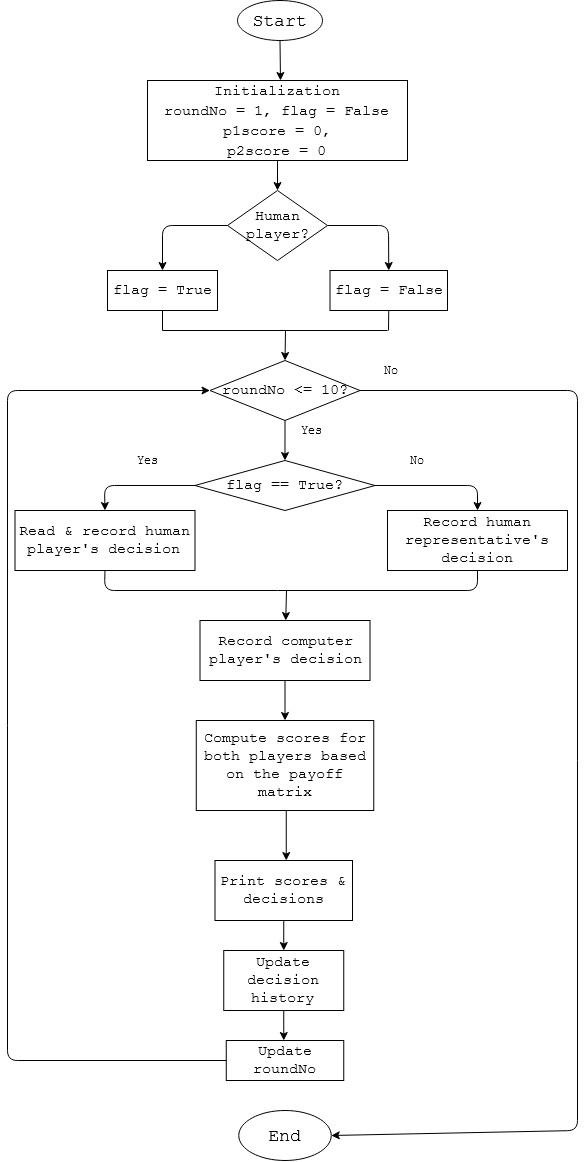

The diagram above was exported from draw.io. Its source (the exported page's mxGraphModel, read from the mxfile embedded in the PNG):
<mxGraphModel dx="2170" dy="1170" grid="1" gridSize="10" guides="1" tooltips="1" connect="1" arrows="1" fold="1" page="1" pageScale="1" pageWidth="850" pageHeight="1100" math="0" shadow="0">
  <root>
    <mxCell id="0" />
    <mxCell id="1" parent="0" />
    <mxCell id="6hXbt3BVCsmx6Ec7DU_0-1" value="&lt;font style=&quot;font-size: 18px&quot; face=&quot;Courier New&quot;&gt;Start&lt;/font&gt;" style="ellipse;whiteSpace=wrap;html=1;" vertex="1" parent="1">
      <mxGeometry x="850.01" y="230" width="85" height="40" as="geometry" />
    </mxCell>
    <mxCell id="6hXbt3BVCsmx6Ec7DU_0-2" value="&lt;div style=&quot;font-size: 15px&quot;&gt;&lt;font style=&quot;font-size: 15px&quot; face=&quot;Courier New&quot;&gt;Initialization&lt;/font&gt;&lt;/div&gt;&lt;div style=&quot;font-size: 15px&quot;&gt;&lt;font style=&quot;font-size: 15px&quot; face=&quot;Courier New&quot;&gt;roundNo = 1, flag = False&lt;br&gt;&lt;/font&gt;&lt;/div&gt;&lt;div style=&quot;font-size: 15px&quot;&gt;&lt;font style=&quot;font-size: 15px&quot; face=&quot;Courier New&quot;&gt;p1score = 0, &lt;br&gt;&lt;/font&gt;&lt;/div&gt;&lt;div style=&quot;font-size: 15px&quot;&gt;&lt;font style=&quot;font-size: 15px&quot; face=&quot;Courier New&quot;&gt;p2score = 0&lt;br&gt;&lt;/font&gt;&lt;/div&gt;" style="rounded=0;whiteSpace=wrap;html=1;" vertex="1" parent="1">
      <mxGeometry x="760" y="310" width="260" height="80" as="geometry" />
    </mxCell>
    <mxCell id="6hXbt3BVCsmx6Ec7DU_0-3" value="&lt;font style=&quot;font-size: 15px&quot; face=&quot;Courier New&quot;&gt;Read &amp;amp; record human player's decision&lt;br&gt;&lt;/font&gt;" style="rounded=0;whiteSpace=wrap;html=1;" vertex="1" parent="1">
      <mxGeometry x="627.49" y="740" width="180" height="60" as="geometry" />
    </mxCell>
    <mxCell id="6hXbt3BVCsmx6Ec7DU_0-4" value="" style="endArrow=classic;html=1;exitX=0.5;exitY=1;exitDx=0;exitDy=0;" edge="1" parent="1" source="6hXbt3BVCsmx6Ec7DU_0-1">
      <mxGeometry width="50" height="50" relative="1" as="geometry">
        <mxPoint x="845.01" y="530" as="sourcePoint" />
        <mxPoint x="893" y="310" as="targetPoint" />
      </mxGeometry>
    </mxCell>
    <mxCell id="6hXbt3BVCsmx6Ec7DU_0-6" value="&lt;font style=&quot;font-size: 15px&quot; face=&quot;Courier New&quot;&gt;Print scores &amp;amp; decisions&lt;/font&gt;" style="rounded=0;whiteSpace=wrap;html=1;" vertex="1" parent="1">
      <mxGeometry x="827.49" y="1090" width="137.51" height="60" as="geometry" />
    </mxCell>
    <mxCell id="6hXbt3BVCsmx6Ec7DU_0-7" value="&lt;font style=&quot;font-size: 15px&quot; face=&quot;Courier New&quot;&gt;Update decision history&lt;br&gt;&lt;/font&gt;" style="rounded=0;whiteSpace=wrap;html=1;" vertex="1" parent="1">
      <mxGeometry x="836.25" y="1180" width="120" height="60" as="geometry" />
    </mxCell>
    <mxCell id="6hXbt3BVCsmx6Ec7DU_0-8" value="&lt;font style=&quot;font-size: 18px&quot; face=&quot;Courier New&quot;&gt;End&lt;/font&gt;" style="ellipse;whiteSpace=wrap;html=1;" vertex="1" parent="1">
      <mxGeometry x="851.26" y="1340" width="92.51" height="50" as="geometry" />
    </mxCell>
    <mxCell id="6hXbt3BVCsmx6Ec7DU_0-9" value="" style="endArrow=classic;html=1;" edge="1" parent="1">
      <mxGeometry width="50" height="50" relative="1" as="geometry">
        <mxPoint x="898.75" y="1040" as="sourcePoint" />
        <mxPoint x="898.75" y="1090" as="targetPoint" />
      </mxGeometry>
    </mxCell>
    <mxCell id="6hXbt3BVCsmx6Ec7DU_0-10" value="" style="endArrow=classic;html=1;entryX=0.5;entryY=0;entryDx=0;entryDy=0;exitX=0.5;exitY=1;exitDx=0;exitDy=0;" edge="1" parent="1" source="6hXbt3BVCsmx6Ec7DU_0-6" target="6hXbt3BVCsmx6Ec7DU_0-7">
      <mxGeometry width="50" height="50" relative="1" as="geometry">
        <mxPoint x="658.75" y="1170" as="sourcePoint" />
        <mxPoint x="898.75" y="1160" as="targetPoint" />
      </mxGeometry>
    </mxCell>
    <mxCell id="6hXbt3BVCsmx6Ec7DU_0-11" value="" style="endArrow=classic;html=1;exitX=0.5;exitY=1;exitDx=0;exitDy=0;entryX=0.5;entryY=0;entryDx=0;entryDy=0;" edge="1" parent="1" source="6hXbt3BVCsmx6Ec7DU_0-7">
      <mxGeometry width="50" height="50" relative="1" as="geometry">
        <mxPoint x="848.75" y="1210" as="sourcePoint" />
        <mxPoint x="896.2600000000002" y="1270" as="targetPoint" />
      </mxGeometry>
    </mxCell>
    <mxCell id="6hXbt3BVCsmx6Ec7DU_0-12" value="&lt;font style=&quot;font-size: 15px&quot; face=&quot;Courier New&quot;&gt;roundNo &amp;lt;= 10?&lt;/font&gt;" style="rhombus;whiteSpace=wrap;html=1;" vertex="1" parent="1">
      <mxGeometry x="822.51" y="590" width="150" height="60" as="geometry" />
    </mxCell>
    <mxCell id="6hXbt3BVCsmx6Ec7DU_0-14" value="" style="endArrow=classic;html=1;exitX=0.5;exitY=1;exitDx=0;exitDy=0;entryX=0.5;entryY=0;entryDx=0;entryDy=0;" edge="1" parent="1" source="6hXbt3BVCsmx6Ec7DU_0-12" target="6hXbt3BVCsmx6Ec7DU_0-45">
      <mxGeometry width="50" height="50" relative="1" as="geometry">
        <mxPoint x="850" y="700" as="sourcePoint" />
        <mxPoint x="870" y="680" as="targetPoint" />
      </mxGeometry>
    </mxCell>
    <mxCell id="6hXbt3BVCsmx6Ec7DU_0-15" value="&lt;font face=&quot;Courier New&quot;&gt;Yes&lt;/font&gt;" style="text;html=1;strokeColor=none;fillColor=none;align=center;verticalAlign=middle;whiteSpace=wrap;rounded=0;" vertex="1" parent="1">
      <mxGeometry x="903.76" y="650" width="40" height="20" as="geometry" />
    </mxCell>
    <mxCell id="6hXbt3BVCsmx6Ec7DU_0-16" value="&lt;font face=&quot;Courier New&quot;&gt;No&lt;/font&gt;" style="text;html=1;strokeColor=none;fillColor=none;align=center;verticalAlign=middle;whiteSpace=wrap;rounded=0;" vertex="1" parent="1">
      <mxGeometry x="983.76" y="590" width="40" height="20" as="geometry" />
    </mxCell>
    <mxCell id="6hXbt3BVCsmx6Ec7DU_0-18" value="&lt;font style=&quot;font-size: 15px&quot; face=&quot;Courier New&quot;&gt;Update roundNo&lt;/font&gt;" style="rounded=0;whiteSpace=wrap;html=1;" vertex="1" parent="1">
      <mxGeometry x="838.76" y="1270" width="117.49" height="40" as="geometry" />
    </mxCell>
    <mxCell id="6hXbt3BVCsmx6Ec7DU_0-19" value="&lt;font style=&quot;font-size: 15px&quot; face=&quot;Courier New&quot;&gt;Record computer player's decision&lt;/font&gt;" style="rounded=0;whiteSpace=wrap;html=1;" vertex="1" parent="1">
      <mxGeometry x="812.51" y="850" width="170" height="60" as="geometry" />
    </mxCell>
    <mxCell id="6hXbt3BVCsmx6Ec7DU_0-20" value="&lt;font style=&quot;font-size: 15px&quot; face=&quot;Courier New&quot;&gt;Compute scores for both players based on the payoff matrix&lt;/font&gt;" style="rounded=0;whiteSpace=wrap;html=1;" vertex="1" parent="1">
      <mxGeometry x="808.77" y="950" width="177.49" height="90" as="geometry" />
    </mxCell>
    <mxCell id="6hXbt3BVCsmx6Ec7DU_0-21" value="" style="endArrow=classic;html=1;exitX=0.5;exitY=1;exitDx=0;exitDy=0;entryX=0.5;entryY=0;entryDx=0;entryDy=0;" edge="1" parent="1" source="6hXbt3BVCsmx6Ec7DU_0-19" target="6hXbt3BVCsmx6Ec7DU_0-20">
      <mxGeometry width="50" height="50" relative="1" as="geometry">
        <mxPoint x="1048.75" y="1070" as="sourcePoint" />
        <mxPoint x="1098.75" y="1020" as="targetPoint" />
      </mxGeometry>
    </mxCell>
    <mxCell id="6hXbt3BVCsmx6Ec7DU_0-42" value="&lt;font style=&quot;font-size: 15px&quot; face=&quot;Courier New&quot;&gt;Human player?&lt;/font&gt;" style="rhombus;whiteSpace=wrap;html=1;" vertex="1" parent="1">
      <mxGeometry x="840" y="420" width="100" height="70" as="geometry" />
    </mxCell>
    <mxCell id="6hXbt3BVCsmx6Ec7DU_0-43" value="&lt;font style=&quot;font-size: 15px&quot; face=&quot;Courier New&quot;&gt;flag = True&lt;/font&gt;" style="rounded=0;whiteSpace=wrap;html=1;" vertex="1" parent="1">
      <mxGeometry x="720" y="500" width="110" height="40" as="geometry" />
    </mxCell>
    <mxCell id="6hXbt3BVCsmx6Ec7DU_0-44" value="&lt;font style=&quot;font-size: 15px&quot; face=&quot;Courier New&quot;&gt;flag = False&lt;/font&gt;" style="rounded=0;whiteSpace=wrap;html=1;" vertex="1" parent="1">
      <mxGeometry x="942.51" y="500" width="117.49" height="40" as="geometry" />
    </mxCell>
    <mxCell id="6hXbt3BVCsmx6Ec7DU_0-45" value="&lt;font style=&quot;font-size: 15px&quot; face=&quot;Courier New&quot;&gt;flag == True?&lt;/font&gt;" style="rhombus;whiteSpace=wrap;html=1;" vertex="1" parent="1">
      <mxGeometry x="807.49" y="690" width="180" height="50" as="geometry" />
    </mxCell>
    <mxCell id="6hXbt3BVCsmx6Ec7DU_0-47" value="&lt;font style=&quot;font-size: 15px&quot; face=&quot;Courier New&quot;&gt;Record human representative's decision&lt;br&gt;&lt;/font&gt;" style="rounded=0;whiteSpace=wrap;html=1;" vertex="1" parent="1">
      <mxGeometry x="1000" y="740" width="180" height="60" as="geometry" />
    </mxCell>
    <mxCell id="6hXbt3BVCsmx6Ec7DU_0-50" value="" style="endArrow=classic;html=1;exitX=0.5;exitY=1;exitDx=0;exitDy=0;entryX=0.5;entryY=0;entryDx=0;entryDy=0;" edge="1" parent="1" source="6hXbt3BVCsmx6Ec7DU_0-2" target="6hXbt3BVCsmx6Ec7DU_0-42">
      <mxGeometry width="50" height="50" relative="1" as="geometry">
        <mxPoint x="1000" y="590" as="sourcePoint" />
        <mxPoint x="1050" y="540" as="targetPoint" />
      </mxGeometry>
    </mxCell>
    <mxCell id="6hXbt3BVCsmx6Ec7DU_0-51" value="" style="endArrow=classic;html=1;exitX=0;exitY=0.5;exitDx=0;exitDy=0;entryX=0.5;entryY=0;entryDx=0;entryDy=0;" edge="1" parent="1" source="6hXbt3BVCsmx6Ec7DU_0-42" target="6hXbt3BVCsmx6Ec7DU_0-43">
      <mxGeometry width="50" height="50" relative="1" as="geometry">
        <mxPoint x="710" y="470" as="sourcePoint" />
        <mxPoint x="760" y="420" as="targetPoint" />
        <Array as="points">
          <mxPoint x="775" y="455" />
        </Array>
      </mxGeometry>
    </mxCell>
    <mxCell id="6hXbt3BVCsmx6Ec7DU_0-52" value="" style="endArrow=classic;html=1;exitX=1;exitY=0.5;exitDx=0;exitDy=0;entryX=0.5;entryY=0;entryDx=0;entryDy=0;" edge="1" parent="1" source="6hXbt3BVCsmx6Ec7DU_0-42" target="6hXbt3BVCsmx6Ec7DU_0-44">
      <mxGeometry width="50" height="50" relative="1" as="geometry">
        <mxPoint x="1000" y="590" as="sourcePoint" />
        <mxPoint x="1050" y="540" as="targetPoint" />
        <Array as="points">
          <mxPoint x="1001" y="455" />
        </Array>
      </mxGeometry>
    </mxCell>
    <mxCell id="6hXbt3BVCsmx6Ec7DU_0-53" value="" style="endArrow=none;html=1;exitX=0.5;exitY=1;exitDx=0;exitDy=0;" edge="1" parent="1" source="6hXbt3BVCsmx6Ec7DU_0-43">
      <mxGeometry width="50" height="50" relative="1" as="geometry">
        <mxPoint x="1000" y="590" as="sourcePoint" />
        <mxPoint x="775" y="560" as="targetPoint" />
      </mxGeometry>
    </mxCell>
    <mxCell id="6hXbt3BVCsmx6Ec7DU_0-54" value="" style="endArrow=none;html=1;entryX=0.5;entryY=1;entryDx=0;entryDy=0;" edge="1" parent="1" target="6hXbt3BVCsmx6Ec7DU_0-44">
      <mxGeometry width="50" height="50" relative="1" as="geometry">
        <mxPoint x="1001" y="560" as="sourcePoint" />
        <mxPoint x="1050" y="540" as="targetPoint" />
      </mxGeometry>
    </mxCell>
    <mxCell id="6hXbt3BVCsmx6Ec7DU_0-55" value="" style="endArrow=none;html=1;" edge="1" parent="1">
      <mxGeometry width="50" height="50" relative="1" as="geometry">
        <mxPoint x="775" y="560" as="sourcePoint" />
        <mxPoint x="1000" y="560" as="targetPoint" />
      </mxGeometry>
    </mxCell>
    <mxCell id="6hXbt3BVCsmx6Ec7DU_0-56" value="" style="endArrow=classic;html=1;entryX=0.5;entryY=0;entryDx=0;entryDy=0;" edge="1" parent="1" target="6hXbt3BVCsmx6Ec7DU_0-12">
      <mxGeometry width="50" height="50" relative="1" as="geometry">
        <mxPoint x="898" y="560" as="sourcePoint" />
        <mxPoint x="1050" y="540" as="targetPoint" />
      </mxGeometry>
    </mxCell>
    <mxCell id="6hXbt3BVCsmx6Ec7DU_0-57" value="" style="endArrow=classic;html=1;exitX=0;exitY=0.5;exitDx=0;exitDy=0;entryX=0.5;entryY=0;entryDx=0;entryDy=0;" edge="1" parent="1" source="6hXbt3BVCsmx6Ec7DU_0-45" target="6hXbt3BVCsmx6Ec7DU_0-3">
      <mxGeometry width="50" height="50" relative="1" as="geometry">
        <mxPoint x="1000" y="740" as="sourcePoint" />
        <mxPoint x="1050" y="690" as="targetPoint" />
        <Array as="points">
          <mxPoint x="717" y="715" />
        </Array>
      </mxGeometry>
    </mxCell>
    <mxCell id="6hXbt3BVCsmx6Ec7DU_0-58" value="" style="endArrow=classic;html=1;exitX=1;exitY=0.5;exitDx=0;exitDy=0;entryX=0.5;entryY=0;entryDx=0;entryDy=0;" edge="1" parent="1" source="6hXbt3BVCsmx6Ec7DU_0-45" target="6hXbt3BVCsmx6Ec7DU_0-47">
      <mxGeometry width="50" height="50" relative="1" as="geometry">
        <mxPoint x="1000" y="740" as="sourcePoint" />
        <mxPoint x="1050" y="690" as="targetPoint" />
        <Array as="points">
          <mxPoint x="1090" y="715" />
        </Array>
      </mxGeometry>
    </mxCell>
    <mxCell id="6hXbt3BVCsmx6Ec7DU_0-60" value="" style="endArrow=none;html=1;exitX=0.5;exitY=1;exitDx=0;exitDy=0;" edge="1" parent="1" source="6hXbt3BVCsmx6Ec7DU_0-3">
      <mxGeometry width="50" height="50" relative="1" as="geometry">
        <mxPoint x="713" y="830" as="sourcePoint" />
        <mxPoint x="890" y="820" as="targetPoint" />
        <Array as="points">
          <mxPoint x="717" y="820" />
        </Array>
      </mxGeometry>
    </mxCell>
    <mxCell id="6hXbt3BVCsmx6Ec7DU_0-62" value="" style="endArrow=none;html=1;exitX=0.5;exitY=1;exitDx=0;exitDy=0;" edge="1" parent="1" source="6hXbt3BVCsmx6Ec7DU_0-47">
      <mxGeometry width="50" height="50" relative="1" as="geometry">
        <mxPoint x="1000" y="770" as="sourcePoint" />
        <mxPoint x="890" y="820" as="targetPoint" />
        <Array as="points">
          <mxPoint x="1090" y="820" />
        </Array>
      </mxGeometry>
    </mxCell>
    <mxCell id="6hXbt3BVCsmx6Ec7DU_0-63" value="" style="endArrow=classic;html=1;" edge="1" parent="1" target="6hXbt3BVCsmx6Ec7DU_0-19">
      <mxGeometry width="50" height="50" relative="1" as="geometry">
        <mxPoint x="899" y="820" as="sourcePoint" />
        <mxPoint x="1050" y="930" as="targetPoint" />
      </mxGeometry>
    </mxCell>
    <mxCell id="6hXbt3BVCsmx6Ec7DU_0-65" value="" style="endArrow=classic;html=1;exitX=1;exitY=0.5;exitDx=0;exitDy=0;entryX=1;entryY=0.5;entryDx=0;entryDy=0;" edge="1" parent="1" source="6hXbt3BVCsmx6Ec7DU_0-12" target="6hXbt3BVCsmx6Ec7DU_0-8">
      <mxGeometry width="50" height="50" relative="1" as="geometry">
        <mxPoint x="1000" y="590" as="sourcePoint" />
        <mxPoint x="1280" y="730" as="targetPoint" />
        <Array as="points">
          <mxPoint x="1190" y="620" />
          <mxPoint x="1190" y="1360" />
        </Array>
      </mxGeometry>
    </mxCell>
    <mxCell id="6hXbt3BVCsmx6Ec7DU_0-66" value="" style="endArrow=classic;html=1;exitX=0;exitY=0.5;exitDx=0;exitDy=0;entryX=0;entryY=0.5;entryDx=0;entryDy=0;" edge="1" parent="1" source="6hXbt3BVCsmx6Ec7DU_0-18" target="6hXbt3BVCsmx6Ec7DU_0-12">
      <mxGeometry width="50" height="50" relative="1" as="geometry">
        <mxPoint x="600" y="1080" as="sourcePoint" />
        <mxPoint x="650" y="1030" as="targetPoint" />
        <Array as="points">
          <mxPoint x="620" y="1290" />
          <mxPoint x="620" y="620" />
        </Array>
      </mxGeometry>
    </mxCell>
    <mxCell id="6hXbt3BVCsmx6Ec7DU_0-67" value="&lt;font face=&quot;Courier New&quot;&gt;Yes&lt;/font&gt;" style="text;html=1;strokeColor=none;fillColor=none;align=center;verticalAlign=middle;whiteSpace=wrap;rounded=0;" vertex="1" parent="1">
      <mxGeometry x="740" y="680" width="40" height="20" as="geometry" />
    </mxCell>
    <mxCell id="6hXbt3BVCsmx6Ec7DU_0-68" value="&lt;font face=&quot;Courier New&quot;&gt;No&lt;/font&gt;" style="text;html=1;strokeColor=none;fillColor=none;align=center;verticalAlign=middle;whiteSpace=wrap;rounded=0;" vertex="1" parent="1">
      <mxGeometry x="1010" y="680" width="40" height="20" as="geometry" />
    </mxCell>
  </root>
</mxGraphModel>